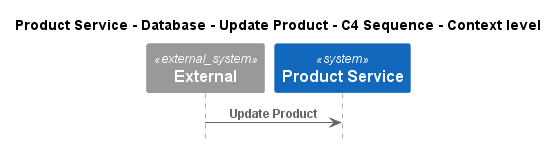

The diagram above was rendered by PlantUML. Its source (embedded in the PNG):
@startuml
!pragma layout smetana
!include ..\..\..\..\..\..\.c4s\C4_Sequence.puml

title Product Service - Database - Update Product - C4 Sequence - Context level

System_Ext(C4InterFlow.SoftwareSystems.ExternalSystem, "External", "")
System(ECommercePlatform.SoftwareSystems.ProductService, "Product Service", "")

Rel(C4InterFlow.SoftwareSystems.ExternalSystem, ECommercePlatform.SoftwareSystems.ProductService, "Update Product")


@enduml